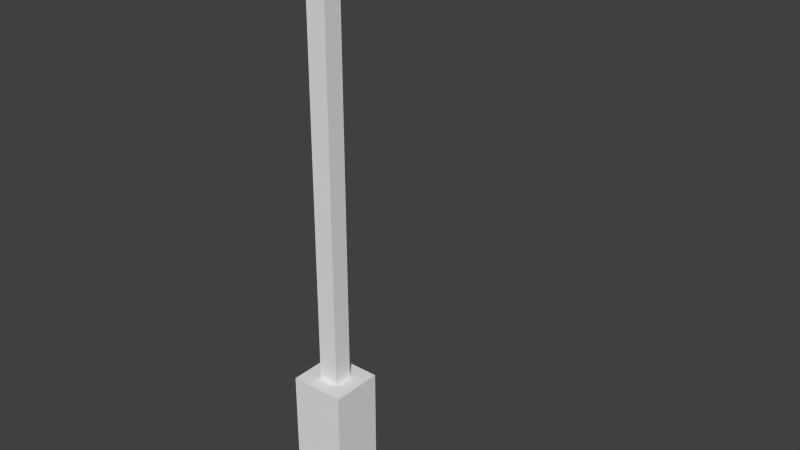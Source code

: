 # Source: Lampada.blend  (saved by Blender 2.75.0; exported with 4.5.12 LTS)
import bpy
from mathutils import Matrix  # noqa: F401  (used for matrix-valued properties, if any)

bpy.ops.wm.read_factory_settings(use_empty=True)
scene = bpy.context.scene
scene.name = 'Scene'

# ---- collections
col_collection_1 = bpy.data.collections.new('Collection 1'); scene.collection.children.link(col_collection_1)

# ---- materials (node trees are filled in below, after node groups)
mat_city = bpy.data.materials.new('City')
mat_city.alpha_threshold = 0.0
mat_city.use_transparent_shadow = False
mat_city.roughness = 0.5

# ---- material node trees

# ---- world
world_world = bpy.data.worlds.new('World'); scene.world = world_world
world_world.color = (0.05088, 0.05088, 0.05088)
world_world.use_sun_shadow = False
world_world.sun_shadow_jitter_overblur = 0.0
world_world.cycles.sampling_method = 'MANUAL'
world_world.cycles.sample_map_resolution = 256

# ---- meshes
me_untitled = bpy.data.meshes.new('Untitled')
me_untitled.from_pydata([(-0.3939, 0.2562, 1.751), (0.3939, 0.2562, 1.751), (-0.3939, 2.489, 1.751), (0.3939, 2.489, 1.751), (-0.3939, 2.489, 1.005), (0.3939, 2.489, 1.005), (-0.3939, 0.2562, 1.005), (0.3939, 0.2562, 1.005), (-0.1445, 2.489, 1.514), (0.1445, 2.489, 1.514), (0.1445, 2.489, 1.241), (-0.1445, 2.489, 1.241), (-0.1445, 8.55, 1.514), (0.1445, 8.55, 1.514), (0.1445, 8.55, 1.241), (-0.1445, 8.55, 1.241), (0.1445, 8.135, 1.241), (0.1445, 8.135, 1.514), (-0.1445, 8.135, 1.514), (-0.1445, 8.135, 1.241), (0.1445, 7.698, 1.241), (0.1445, 7.698, 1.514), (-0.1445, 7.698, 1.514), (-0.1445, 7.698, 1.241), (-0.08066, 7.996, 1.251), (0.08066, 7.996, 1.251), (0.08066, 7.838, 1.251), (-0.08066, 7.838, 1.251), (-0.08066, 7.996, -0.9573), (0.08066, 7.996, -0.9573), (0.08066, 7.838, -0.9573), (-0.08066, 7.838, -0.9573), (-0.08066, 7.996, -1.903), (0.08066, 7.996, -1.903), (0.08066, 7.838, -1.903), (-0.08066, 7.838, -1.903), (0.2709, 7.838, -0.9573), (0.2709, 7.996, -0.9573), (0.2709, 7.838, -1.903), (0.2709, 7.996, -1.903), (-0.2709, 7.838, -0.9573), (-0.2709, 7.996, -0.9573), (-0.2709, 7.996, -1.903), (-0.2709, 7.838, -1.903), (-0.5549, 0.2562, 0.8523), (0.5549, 0.2562, 0.8523), (0.5549, -0.002672, 0.8523), (-0.5549, -0.002672, 0.8523), (0.5549, 0.2562, 1.903), (0.5549, -0.002672, 1.903), (-0.5549, 0.2562, 1.903), (-0.5549, -0.002672, 1.903)], [], [(0, 1, 3, 2), (12, 13, 14, 15), (4, 5, 7, 6), (1, 7, 5, 3), (6, 0, 2, 4), (2, 3, 9, 8), (3, 5, 10, 9), (5, 4, 11, 10), (4, 2, 8, 11), (8, 9, 21, 22), (9, 10, 20, 21), (10, 11, 23, 20), (11, 8, 22, 23), (17, 16, 14, 13), (18, 17, 13, 12), (19, 18, 12, 15), (16, 19, 15, 14), (21, 20, 16, 17), (22, 21, 17, 18), (23, 22, 18, 19), (19, 16, 25, 24), (16, 20, 26, 25), (23, 19, 24, 27), (20, 23, 27, 26), (24, 25, 29, 28), (25, 26, 30, 29), (27, 24, 28, 31), (26, 27, 31, 30), (28, 29, 33, 32), (37, 36, 38, 39), (40, 41, 42, 43), (30, 31, 35, 34), (29, 30, 36, 37), (30, 34, 38, 36), (34, 33, 39, 38), (33, 29, 37, 39), (31, 28, 41, 40), (28, 32, 42, 41), (32, 35, 43, 42), (35, 31, 40, 43), (35, 32, 33, 34), (44, 45, 46, 47), (45, 48, 49, 46), (48, 50, 51, 49), (50, 44, 47, 51), (6, 7, 45, 44), (7, 1, 48, 45), (1, 0, 50, 48), (0, 6, 44, 50)])
me_untitled.polygons.foreach_set('use_smooth', [True] * 49)
_k = set([(0, 1), (0, 2), (0, 6), (1, 3), (1, 7), (2, 3), (2, 4), (3, 5), (4, 5), (4, 6), (5, 7), (6, 7), (8, 9), (8, 11), (8, 22), (9, 10), (9, 21), (10, 11), (10, 20), (11, 23), (12, 13), (12, 15), (12, 18), (13, 14), (13, 17), (14, 15), (14, 16), (15, 19), (16, 20), (17, 21), (18, 22), (19, 23), (24, 25), (24, 27), (24, 28), (25, 26), (25, 29), (26, 27), (26, 30), (27, 31), (28, 31), (28, 41), (29, 30), (29, 37), (30, 36), (31, 40), (32, 33), (32, 42), (33, 39), (34, 35), (34, 38), (35, 43), (36, 37), (36, 38), (37, 39), (38, 39), (40, 41), (40, 43), (41, 42), (42, 43), (44, 45), (44, 47), (44, 50), (45, 46), (45, 48), (48, 49), (48, 50), (50, 51)])
me_untitled.attributes.new('sharp_edge', 'BOOLEAN', 'EDGE').data.foreach_set('value', [ (min(e.vertices), max(e.vertices)) in _k for e in me_untitled.edges])
_uv = me_untitled.uv_layers.new(name='map1')
_uv.uv.foreach_set('vector', [0.05876, 0.5011, 0.05577, 0.5011, 0.05577, 0.4932, 0.05876, 0.4932, 0.008001, 0.5038, 0.008001, 0.489, 0.02205, 0.489, 0.02205, 0.5038, 0.04962, 0.5011, 0.04663, 0.5011, 0.04663, 0.4932, 0.04962, 0.4932, 0.0887, 0.4937, 0.0862, 0.4937, 0.0862, 0.4868, 0.0887, 0.4868, 0.08607, 0.4937, 0.08357, 0.4937, 0.08357, 0.4868, 0.08607, 0.4868, 0.003449, 0.4962, 0.003449, 0.4922, 0.00465, 0.4935, 0.00465, 0.495, 0.003449, 0.4922, 0.007244, 0.4922, 0.006042, 0.4935, 0.00465, 0.4935, 0.007244, 0.4922, 0.007244, 0.4962, 0.006042, 0.495, 0.006042, 0.4935, 0.007244, 0.4962, 0.003449, 0.4962, 0.00465, 0.495, 0.006042, 0.495, 0.06841, 0.5011, 0.06731, 0.5011, 0.06731, 0.4813, 0.06841, 0.4813, 0.09887, 0.4937, 0.09795, 0.4937, 0.09795, 0.4762, 0.09887, 0.4762, 0.06855, 0.4781, 0.06965, 0.4781, 0.06965, 0.4978, 0.06855, 0.4978, 0.09781, 0.4937, 0.0969, 0.4937, 0.0969, 0.4762, 0.09781, 0.4762, 0.09887, 0.4748, 0.09795, 0.4748, 0.09795, 0.4734, 0.09887, 0.4734, 0.06841, 0.4796, 0.06731, 0.4796, 0.06731, 0.4781, 0.06841, 0.4781, 0.09781, 0.4748, 0.0969, 0.4748, 0.0969, 0.4734, 0.09781, 0.4734, 0.06855, 0.4995, 0.06965, 0.4995, 0.06965, 0.5011, 0.06855, 0.5011, 0.09887, 0.4762, 0.09795, 0.4762, 0.09795, 0.4748, 0.09887, 0.4748, 0.06841, 0.4813, 0.06731, 0.4813, 0.06731, 0.4796, 0.06841, 0.4796, 0.09781, 0.4762, 0.0969, 0.4762, 0.0969, 0.4748, 0.09781, 0.4748, 0.06965, 0.4995, 0.06855, 0.4995, 0.0688, 0.499, 0.06941, 0.499, 0.06855, 0.4995, 0.06855, 0.4978, 0.0688, 0.4984, 0.0688, 0.499, 0.06965, 0.4978, 0.06965, 0.4995, 0.06941, 0.499, 0.06941, 0.4984, 0.06855, 0.4978, 0.06965, 0.4978, 0.06941, 0.4984, 0.0688, 0.4984, 0.0156, 0.4975, 0.01493, 0.4975, 0.01493, 0.4883, 0.0156, 0.4883, 0.09165, 0.4863, 0.09218, 0.4863, 0.09218, 0.4937, 0.09165, 0.4937, 0.09287, 0.4937, 0.09234, 0.4937, 0.09234, 0.4863, 0.09287, 0.4863, 0.09558, 0.4831, 0.09612, 0.4831, 0.09612, 0.4905, 0.09558, 0.4905, 0.0156, 0.4883, 0.01493, 0.4883, 0.01493, 0.4844, 0.0156, 0.4844, 0.09166, 0.483, 0.09219, 0.483, 0.09219, 0.4862, 0.09166, 0.4862, 0.09284, 0.4862, 0.09231, 0.4862, 0.09231, 0.483, 0.09284, 0.483, 0.09558, 0.4905, 0.09612, 0.4905, 0.09612, 0.4937, 0.09558, 0.4937, 0.05828, 0.4899, 0.05087, 0.4899, 0.05087, 0.4809, 0.05828, 0.4809, 0.09558, 0.4905, 0.09558, 0.4937, 0.09495, 0.4937, 0.09495, 0.4905, 0.06341, 0.4883, 0.06401, 0.4883, 0.06401, 0.489, 0.06341, 0.489, 0.01493, 0.4844, 0.01493, 0.4883, 0.01414, 0.4883, 0.01414, 0.4844, 0.06007, 0.4809, 0.06749, 0.4809, 0.06749, 0.4899, 0.06007, 0.4899, 0.0156, 0.4883, 0.0156, 0.4844, 0.01639, 0.4844, 0.01639, 0.4883, 0.06401, 0.4877, 0.06341, 0.4877, 0.06341, 0.487, 0.06401, 0.487, 0.09612, 0.4937, 0.09612, 0.4905, 0.09676, 0.4905, 0.09676, 0.4937, 0.06341, 0.4877, 0.06401, 0.4877, 0.06401, 0.4883, 0.06341, 0.4883, 0.06868, 0.4968, 0.06868, 0.4873, 0.07069, 0.4873, 0.07069, 0.4968, 0.08303, 0.4816, 0.08303, 0.4895, 0.08126, 0.4895, 0.08126, 0.4816, 0.05147, 0.4873, 0.05147, 0.4968, 0.04946, 0.4968, 0.04946, 0.4873, 0.081, 0.4816, 0.081, 0.4895, 0.07923, 0.4895, 0.07923, 0.4816, 0.02408, 0.4915, 0.02408, 0.4875, 0.02485, 0.4867, 0.02485, 0.4924, 0.02408, 0.4875, 0.02028, 0.4875, 0.01951, 0.4867, 0.02485, 0.4867, 0.02028, 0.4875, 0.02028, 0.4915, 0.01951, 0.4924, 0.01951, 0.4867, 0.02028, 0.4915, 0.02408, 0.4915, 0.02485, 0.4924, 0.01951, 0.4924])
me_untitled.materials.append(mat_city)
me_untitled.use_remesh_preserve_volume = False
me_untitled.use_remesh_preserve_attributes = False
me_untitled.use_mirror_vertex_groups = False
me_untitled.update()
me_untitled.normals_split_custom_set([tuple(v) for v in zip(*[iter([0.0, 0.0, 1.0, 0.0, 0.0, 1.0, 0.0, 0.0, 1.0, 0.0, 0.0, 1.0, 0.0, 1.0, 0.0, 0.0, 1.0, 0.0, 0.0, 1.0, 0.0, 0.0, 1.0, 0.0, 0.0, 0.0, -1.0, 0.0, 0.0, -1.0, 0.0, 0.0, -1.0, 0.0, 0.0, -1.0, 1.0, 0.0, 0.0, 1.0, 0.0, 0.0, 1.0, 0.0, 0.0, 1.0, 0.0, 0.0, -1.0, 0.0, 0.0, -1.0, 0.0, 0.0, -1.0, 0.0, 0.0, -1.0, 0.0, 0.0, 0.0, 1.0, 0.0, 0.0, 1.0, 0.0, 0.0, 1.0, 0.0, 0.0, 1.0, 0.0, 0.0, 1.0, 0.0, 0.0, 1.0, 0.0, 0.0, 1.0, 0.0, 0.0, 1.0, 0.0, 0.0, 1.0, 0.0, 0.0, 1.0, 0.0, 0.0, 1.0, 0.0, 0.0, 1.0, 0.0, 0.0, 1.0, 0.0, 0.0, 1.0, 0.0, 0.0, 1.0, 0.0, 0.0, 1.0, 0.0, 0.0, 0.0, 1.0, 0.0, 0.0, 1.0, 0.0, 0.0, 1.0, 0.0, 0.0, 1.0, 1.0, 0.0, 0.0, 1.0, 0.0, 0.0, 1.0, 0.0, 0.0, 1.0, 0.0, 0.0, 0.0, 0.0, -1.0, 0.0, 0.0, -1.0, 0.000565, 0.001145, -1.0, -0.0005776, 0.001135, -1.0, -1.0, 0.0, 0.0, -1.0, 0.0, 0.0, -1.0, 0.0, 0.0, -1.0, 0.0, 0.0, 1.0, 0.0, 0.0, 1.0, 0.0, 0.0, 1.0, 0.0, 0.0, 1.0, 0.0, 0.0, 0.0, 0.0, 1.0, 0.0, 0.0, 1.0, 0.0, 0.0, 1.0, 0.0, 0.0, 1.0, -1.0, 0.0, 0.0, -1.0, 0.0, 0.0, -1.0, 0.0, 0.0, -1.0, 0.0, 0.0, -0.005872, -0.01169, -0.9999, 0.005872, -0.01169, -0.9999, 0.0, 0.0, -1.0, 0.0, 0.0, -1.0, 1.0, 0.0, 0.0, 1.0, 0.0, 0.0, 1.0, 0.0, 0.0, 1.0, 0.0, 0.0, 0.0, 0.0, 1.0, 0.0, 0.0, 1.0, 0.0, 0.0, 1.0, 0.0, 0.0, 1.0, -1.0, 0.0, 0.0, -1.0, 0.0, 0.0, -1.0, 0.0, 0.0, -1.0, 0.0, 0.0, 0.005872, -0.01169, -0.9999, -0.005872, -0.01169, -0.9999, -0.07417, -0.04144, -0.9964, 0.07417, -0.04144, -0.9964, -0.005872, -0.01169, -0.9999, -0.0005776, 0.001135, -1.0, -0.07417, 0.04144, -0.9964, -0.07417, -0.04144, -0.9964, 0.000565, 0.001145, -1.0, 0.005872, -0.01169, -0.9999, 0.07417, -0.04144, -0.9964, 0.07417, 0.04144, -0.9964, -0.0005776, 0.001135, -1.0, 0.000565, 0.001145, -1.0, 0.07417, 0.04144, -0.9964, -0.07417, 0.04144, -0.9964, 0.0, 1.0, 0.0, 0.0, 1.0, 0.0, 0.0, 1.0, 0.0, 0.0, 1.0, 0.0, 1.0, 0.0, 0.0, 1.0, 0.0, 0.0, 1.0, 0.0, 0.0, 1.0, 0.0, 0.0, -1.0, 0.0, 0.0, -1.0, 0.0, 0.0, -1.0, 0.0, 0.0, -1.0, 0.0, 0.0, 0.0, -1.0, 0.0, 0.0, -1.0, 0.0, 0.0, -1.0, 0.0, 0.0, -1.0, 0.0, 0.0, 1.0, 0.0, 0.0, 1.0, 0.0, 0.0, 1.0, 0.0, 0.0, 1.0, 0.0, 1.0, 0.0, 0.0, 1.0, 0.0, 0.0, 1.0, 0.0, 0.0, 1.0, 0.0, 0.0, -1.0, 0.0, 0.0, -1.0, 0.0, 0.0, -1.0, 0.0, 0.0, -1.0, 0.0, 0.0, 0.0, -1.0, 0.0, 0.0, -1.0, 0.0, 0.0, -1.0, 0.0, 0.0, -1.0, 0.0, 0.0, 0.0, 1.0, 0.0, 0.0, 1.0, 0.0, 0.0, 1.0, 0.0, 0.0, 1.0, 0.0, -1.0, 0.0, 0.0, -1.0, 0.0, 0.0, -1.0, 0.0, 0.0, -1.0, 0.0, 0.0, 0.0, -1.0, 0.0, 0.0, -1.0, 0.0, 0.0, -1.0, 0.0, 0.0, -1.0, 0.0, 1.0, 0.0, 0.0, 1.0, 0.0, 0.0, 1.0, 0.0, 0.0, 1.0, 0.0, 0.0, 0.0, 1.0, 0.0, 0.0, 1.0, 0.0, 0.0, 1.0, 0.0, 0.0, 1.0, 0.0, 1.0, 0.0, 0.0, 1.0, 0.0, 0.0, 1.0, 0.0, 0.0, 1.0, 0.0, 0.0, 0.0, -1.0, 0.0, 0.0, -1.0, 0.0, 0.0, -1.0, 0.0, 0.0, -1.0, 0.0, -1.0, 0.0, 0.0, -1.0, 0.0, 0.0, -1.0, 0.0, 0.0, -1.0, 0.0, 0.0, 0.0, -1.0, 0.0, 0.0, -1.0, 0.0, 0.0, -1.0, 0.0, 0.0, -1.0, 0.0, 0.0, -1.0, 0.0, 0.0, -1.0, 0.0, 0.0, -1.0, 0.0, 0.0, -1.0, 1.0, 0.0, 0.0, 1.0, 0.0, 0.0, 1.0, 0.0, 0.0, 1.0, 0.0, 0.0, 0.0, 0.0, 1.0, 0.0, 0.0, 1.0, 0.0, 0.0, 1.0, 0.0, 0.0, 1.0, -1.0, 0.0, 0.0, -1.0, 0.0, 0.0, -1.0, 0.0, 0.0, -1.0, 0.0, 0.0, 0.0, 1.0, 0.0, 0.0, 1.0, 0.0, 0.0, 1.0, 0.0, 0.0, 1.0, 0.0, 0.0, 1.0, 0.0, 0.0, 1.0, 0.0, 0.0, 1.0, 0.0, 0.0, 1.0, 0.0, 0.0, 1.0, 0.0, 0.0, 1.0, 0.0, 0.0, 1.0, 0.0, 0.0, 1.0, 0.0, 0.0, 1.0, 0.0, 0.0, 1.0, 0.0, 0.0, 1.0, 0.0, 0.0, 1.0, 0.0])] * 3)])

# ---- objects
ob_lamp_mesh = bpy.data.objects.new('lamp_mesh', me_untitled)

# ---- transforms, parenting, visibility, modifiers, constraints
ob_lamp_mesh.location = (0.0, 0.0, 0.0)
ob_lamp_mesh.rotation_euler = (1.571, -0.0, 0.0)
ob_lamp_mesh.scale = (0.2875, 0.2875, 0.2875)
ob_lamp_mesh.color = (0.8, 0.8, 0.8, 1.0)
ob_lamp_mesh.lineart.crease_threshold = 0.0

# ---- collection membership
col_collection_1.objects.link(ob_lamp_mesh)

# ---- scene / render settings (as saved in the file)
scene.frame_start = 1; scene.frame_end = 250; scene.frame_set(1)
scene.render.engine = 'BLENDER_EEVEE_NEXT'
scene.render.image_settings.compression = 0
scene.render.resolution_percentage = 50
scene.render.dither_intensity = 0.0
scene.cycles.use_denoising = False
scene.cycles.samples = 200
scene.cycles.sampling_pattern = 'TABULATED_SOBOL'
scene.cycles.light_sampling_threshold = 0.0
scene.cycles.use_adaptive_sampling = False
scene.cycles.use_light_tree = False
scene.cycles.blur_glossy = 0.0
scene.cycles.pixel_filter_type = 'GAUSSIAN'
scene.cycles.sample_clamp_indirect = 0.0
scene.view_settings.view_transform = 'Standard'
bpy.context.view_layer.update()

# ---- added for rendering (the .blend has no active camera and no usable light): camera, sun
cam_auto = bpy.data.cameras.new('AutoCamera')
cam_auto.lens = 50.0
cam_auto.sensor_width = 36.0
cam_auto.clip_end = 1000.0
ob_auto_camera = bpy.data.objects.new('AutoCamera', cam_auto)
scene.collection.objects.link(ob_auto_camera)
ob_auto_camera.location = (2.5072, -3.00864, 3.23427)
ob_auto_camera.rotation_euler = (1.09748, -7.21219e-08, 0.694738)
scene.camera = ob_auto_camera
light_auto_sun = bpy.data.lights.new('AutoSun', 'SUN')
light_auto_sun.energy = 3.0
light_auto_sun.angle = 0.0523599
ob_auto_sun = bpy.data.objects.new('AutoSun', light_auto_sun)
scene.collection.objects.link(ob_auto_sun)
ob_auto_sun.rotation_euler = (0.872665, 0.174533, 0.523599)
bpy.context.view_layer.update()
